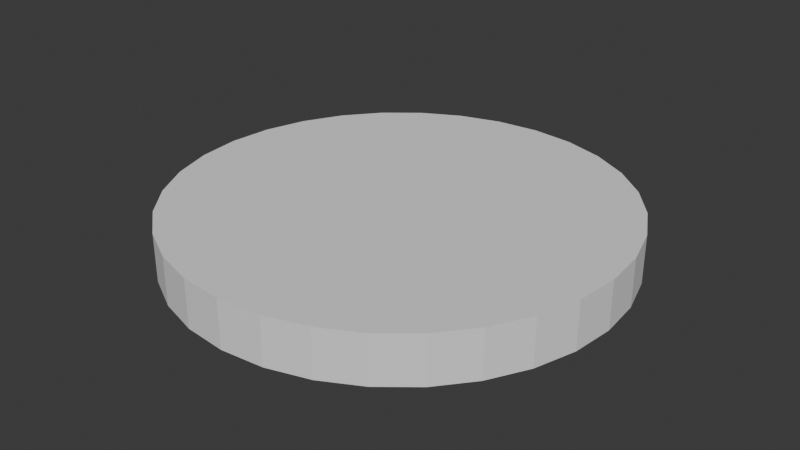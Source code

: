 # Source: circPlat.blend  (saved by Blender 4.1.24; exported with 4.5.12 LTS)
import bpy
from mathutils import Matrix  # noqa: F401  (used for matrix-valued properties, if any)

bpy.ops.wm.read_factory_settings(use_empty=True)
scene = bpy.context.scene
scene.name = 'Scene'

# ---- collections
col_collection = bpy.data.collections.new('Collection'); scene.collection.children.link(col_collection)

# ---- world
world_world = bpy.data.worlds.new('World'); scene.world = world_world
world_world.use_nodes = True; world_world.node_tree.nodes.clear()
_N = world_world.node_tree.nodes; _L = world_world.node_tree.links
n0 = _N.new('ShaderNodeOutputWorld'); n0.name = 'World Output'; n0.location = (300, 300)
n1 = _N.new('ShaderNodeBackground'); n1.name = 'Background'; n1.location = (10, 300)
n1.inputs[0].default_value = (0.05088, 0.05088, 0.05088, 1.0)
_L.new(n1.outputs[0], n0.inputs[0])
n0.is_active_output = True
world_world.color = (0.05088, 0.05088, 0.05088)
world_world.use_sun_shadow = False
world_world.sun_shadow_jitter_overblur = 0.0

# ---- meshes
me_circle = bpy.data.meshes.new('Circle')
me_circle.from_pydata([(1.078e-08, 3.713, -0.2923), (-0.7244, 3.642, -0.2923), (-1.421, 3.431, -0.2923), (-2.063, 3.087, -0.2923), (-2.626, 2.626, -0.2923), (-3.087, 2.063, -0.2923), (-3.431, 1.421, -0.2923), (-3.642, 0.7244, -0.2923), (-3.713, -1.94e-08, -0.2923), (-3.642, -0.7244, -0.2923), (-3.431, -1.421, -0.2923), (-3.087, -2.063, -0.2923), (-2.626, -2.626, -0.2923), (-2.063, -3.087, -0.2923), (-1.421, -3.431, -0.2923), (-0.7244, -3.642, -0.2923), (1.078e-08, -3.713, -0.2923), (0.7244, -3.642, -0.2923), (1.421, -3.431, -0.2923), (2.063, -3.087, -0.2923), (2.626, -2.626, -0.2923), (3.087, -2.063, -0.2923), (3.431, -1.421, -0.2923), (3.642, -0.7244, -0.2923), (3.713, -1.94e-08, -0.2923), (3.642, 0.7244, -0.2923), (3.431, 1.421, -0.2923), (3.087, 2.063, -0.2923), (2.626, 2.626, -0.2923), (2.063, 3.087, -0.2923), (1.421, 3.431, -0.2923), (0.7244, 3.642, -0.2923), (1.078e-08, 3.713, 0.5077), (-0.7244, 3.642, 0.5077), (-1.421, 3.431, 0.5077), (-2.063, 3.087, 0.5077), (-2.626, 2.626, 0.5077), (-3.087, 2.063, 0.5077), (-3.431, 1.421, 0.5077), (-3.642, 0.7244, 0.5077), (-3.713, -1.94e-08, 0.5077), (-3.642, -0.7244, 0.5077), (-3.431, -1.421, 0.5077), (-3.087, -2.063, 0.5077), (-2.626, -2.626, 0.5077), (-2.063, -3.087, 0.5077), (-1.421, -3.431, 0.5077), (-0.7244, -3.642, 0.5077), (1.078e-08, -3.713, 0.5077), (0.7244, -3.642, 0.5077), (1.421, -3.431, 0.5077), (2.063, -3.087, 0.5077), (2.626, -2.626, 0.5077), (3.087, -2.063, 0.5077), (3.431, -1.421, 0.5077), (3.642, -0.7244, 0.5077), (3.713, -1.94e-08, 0.5077), (3.642, 0.7244, 0.5077), (3.431, 1.421, 0.5077), (3.087, 2.063, 0.5077), (2.626, 2.626, 0.5077), (2.063, 3.087, 0.5077), (1.421, 3.431, 0.5077), (0.7244, 3.642, 0.5077)], [], [(1, 0, 31, 30, 29, 28, 27, 26, 25, 24, 23, 22, 21, 20, 19, 18, 17, 16, 15, 14, 13, 12, 11, 10, 9, 8, 7, 6, 5, 4, 3, 2), (33, 34, 35, 36, 37, 38, 39, 40, 41, 42, 43, 44, 45, 46, 47, 48, 49, 50, 51, 52, 53, 54, 55, 56, 57, 58, 59, 60, 61, 62, 63, 32), (3, 4, 36, 35), (30, 31, 63, 62), (17, 18, 50, 49), (4, 5, 37, 36), (31, 0, 32, 63), (18, 19, 51, 50), (5, 6, 38, 37), (19, 20, 52, 51), (6, 7, 39, 38), (20, 21, 53, 52), (7, 8, 40, 39), (21, 22, 54, 53), (8, 9, 41, 40), (22, 23, 55, 54), (9, 10, 42, 41), (23, 24, 56, 55), (10, 11, 43, 42), (24, 25, 57, 56), (11, 12, 44, 43), (25, 26, 58, 57), (12, 13, 45, 44), (26, 27, 59, 58), (13, 14, 46, 45), (0, 1, 33, 32), (27, 28, 60, 59), (14, 15, 47, 46), (1, 2, 34, 33), (28, 29, 61, 60), (15, 16, 48, 47), (2, 3, 35, 34), (29, 30, 62, 61), (16, 17, 49, 48)])
_uv = me_circle.uv_layers.new(name='UVMap')
_uv.uv.foreach_set('vector', [0.0, 0.0, 0.0, 0.0, 0.0, 0.0, 0.0, 0.0, 0.0, 0.0, 0.0, 0.0, 0.0, 0.0, 0.0, 0.0, 0.0, 0.0, 0.0, 0.0, 0.0, 0.0, 0.0, 0.0, 0.0, 0.0, 0.0, 0.0, 0.0, 0.0, 0.0, 0.0, 0.0, 0.0, 0.0, 0.0, 0.0, 0.0, 0.0, 0.0, 0.0, 0.0, 0.0, 0.0, 0.0, 0.0, 0.0, 0.0, 0.0, 0.0, 0.0, 0.0, 0.0, 0.0, 0.0, 0.0, 0.0, 0.0, 0.0, 0.0, 0.0, 0.0, 0.0, 0.0, 0.0, 0.0, 0.0, 0.0, 0.0, 0.0, 0.0, 0.0, 0.0, 0.0, 0.0, 0.0, 0.0, 0.0, 0.0, 0.0, 0.0, 0.0, 0.0, 0.0, 0.0, 0.0, 0.0, 0.0, 0.0, 0.0, 0.0, 0.0, 0.0, 0.0, 0.0, 0.0, 0.0, 0.0, 0.0, 0.0, 0.0, 0.0, 0.0, 0.0, 0.0, 0.0, 0.0, 0.0, 0.0, 0.0, 0.0, 0.0, 0.0, 0.0, 0.0, 0.0, 0.0, 0.0, 0.0, 0.0, 0.0, 0.0, 0.0, 0.0, 0.0, 0.0, 0.0, 0.0, 0.0, 0.0, 0.0, 0.0, 0.0, 0.0, 0.0, 0.0, 0.0, 0.0, 0.0, 0.0, 0.0, 0.0, 0.0, 0.0, 0.0, 0.0, 0.0, 0.0, 0.0, 0.0, 0.0, 0.0, 0.0, 0.0, 0.0, 0.0, 0.0, 0.0, 0.0, 0.0, 0.0, 0.0, 0.0, 0.0, 0.0, 0.0, 0.0, 0.0, 0.0, 0.0, 0.0, 0.0, 0.0, 0.0, 0.0, 0.0, 0.0, 0.0, 0.0, 0.0, 0.0, 0.0, 0.0, 0.0, 0.0, 0.0, 0.0, 0.0, 0.0, 0.0, 0.0, 0.0, 0.0, 0.0, 0.0, 0.0, 0.0, 0.0, 0.0, 0.0, 0.0, 0.0, 0.0, 0.0, 0.0, 0.0, 0.0, 0.0, 0.0, 0.0, 0.0, 0.0, 0.0, 0.0, 0.0, 0.0, 0.0, 0.0, 0.0, 0.0, 0.0, 0.0, 0.0, 0.0, 0.0, 0.0, 0.0, 0.0, 0.0, 0.0, 0.0, 0.0, 0.0, 0.0, 0.0, 0.0, 0.0, 0.0, 0.0, 0.0, 0.0, 0.0, 0.0, 0.0, 0.0, 0.0, 0.0, 0.0, 0.0, 0.0, 0.0, 0.0, 0.0, 0.0, 0.0, 0.0, 0.0, 0.0, 0.0, 0.0, 0.0, 0.0, 0.0, 0.0, 0.0, 0.0, 0.0, 0.0, 0.0, 0.0, 0.0, 0.0, 0.0, 0.0, 0.0, 0.0, 0.0, 0.0, 0.0, 0.0, 0.0, 0.0, 0.0, 0.0, 0.0, 0.0, 0.0, 0.0, 0.0, 0.0, 0.0, 0.0, 0.0, 0.0, 0.0, 0.0, 0.0, 0.0, 0.0, 0.0, 0.0, 0.0, 0.0, 0.0, 0.0, 0.0, 0.0, 0.0, 0.0, 0.0, 0.0, 0.0, 0.0, 0.0, 0.0, 0.0, 0.0, 0.0, 0.0, 0.0, 0.0, 0.0, 0.0, 0.0, 0.0, 0.0, 0.0, 0.0, 0.0, 0.0, 0.0, 0.0, 0.0, 0.0, 0.0, 0.0, 0.0, 0.0, 0.0, 0.0, 0.0, 0.0, 0.0, 0.0, 0.0, 0.0, 0.0, 0.0, 0.0, 0.0, 0.0, 0.0, 0.0, 0.0, 0.0, 0.0, 0.0, 0.0, 0.0, 0.0, 0.0, 0.0, 0.0, 0.0, 0.0, 0.0, 0.0, 0.0, 0.0, 0.0, 0.0, 0.0, 0.0, 0.0, 0.0, 0.0, 0.0, 0.0, 0.0, 0.0, 0.0, 0.0, 0.0, 0.0])
me_circle.update()

# ---- objects
ob_circle = bpy.data.objects.new('Circle', me_circle)

# ---- transforms, parenting, visibility, modifiers, constraints
ob_circle.location = (0.0, 0.0, 0.0)
ob_circle.scale = (-8.633, -8.633, -8.633)

# ---- collection membership
col_collection.objects.link(ob_circle)

# ---- scene / render settings (as saved in the file)
scene.frame_start = 1; scene.frame_end = 250; scene.frame_set(1)
scene.render.engine = 'BLENDER_EEVEE_NEXT'
scene.cycles.sampling_pattern = 'TABULATED_SOBOL'
scene.eevee.ray_tracing_options.trace_max_roughness = 0.0
bpy.context.view_layer.update()

# ---- added for rendering (the .blend has no active camera and no usable light): camera, sun
cam_auto = bpy.data.cameras.new('AutoCamera')
cam_auto.lens = 50.0
cam_auto.sensor_width = 36.0
cam_auto.clip_end = 1476.54
ob_auto_camera = bpy.data.objects.new('AutoCamera', cam_auto)
scene.collection.objects.link(ob_auto_camera)
ob_auto_camera.location = (84.1338, -100.961, 66.3771)
ob_auto_camera.rotation_euler = (1.09748, -7.21219e-08, 0.694738)
scene.camera = ob_auto_camera
light_auto_sun = bpy.data.lights.new('AutoSun', 'SUN')
light_auto_sun.energy = 3.0
light_auto_sun.angle = 0.0523599
ob_auto_sun = bpy.data.objects.new('AutoSun', light_auto_sun)
scene.collection.objects.link(ob_auto_sun)
ob_auto_sun.rotation_euler = (0.872665, 0.174533, 0.523599)
bpy.context.view_layer.update()

